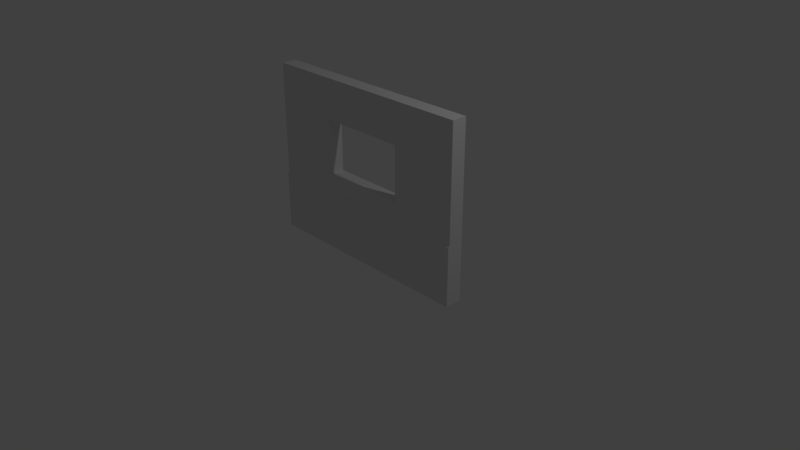 # Source: BasicWallWindow.blend  (saved by Blender 2.79.0; exported with 4.5.12 LTS)
import bpy
from mathutils import Matrix  # noqa: F401  (used for matrix-valued properties, if any)

bpy.ops.wm.read_factory_settings(use_empty=True)
scene = bpy.context.scene
scene.name = 'Scene'

# ---- collections
col_collection_1 = bpy.data.collections.new('Collection 1'); scene.collection.children.link(col_collection_1)

# ---- materials (node trees are filled in below, after node groups)
mat_material = bpy.data.materials.new('Material')
mat_material.alpha_threshold = 0.0
mat_material.use_transparent_shadow = False
mat_material.roughness = 0.5
mat_material.line_color = (0.0, 0.0, 0.0, 1.0)

# ---- material node trees

# ---- world
world_world = bpy.data.worlds.new('World'); scene.world = world_world
world_world.color = (0.05088, 0.05088, 0.05088)
world_world.use_sun_shadow = False
world_world.sun_shadow_jitter_overblur = 0.0
world_world.cycles.sampling_method = 'MANUAL'

# ---- cameras
cam_camera = bpy.data.cameras.new('Camera')
cam_camera.clip_end = 100.0
cam_camera.lens = 35.0
cam_camera.sensor_width = 32.0
cam_camera.sensor_height = 18.0
cam_camera.ortho_scale = 7.314
cam_camera.dof.focus_distance = 0.0
cam_camera.dof.aperture_fstop = 128.0

# ---- lights
light_lamp = bpy.data.lights.new('Lamp', 'POINT')
light_lamp.transmission_factor = 0.0
light_lamp.cutoff_distance = 30.0
light_lamp.energy = 100.0
light_lamp.shadow_buffer_clip_start = 1.001
light_lamp.shadow_soft_size = 0.1
light_lamp.shadow_maximum_resolution = 0.006
light_lamp.use_absolute_resolution = True

# ---- meshes
me_cube = bpy.data.meshes.new('Cube')
me_cube.from_pydata([(1.0, 1.0, -1.0), (1.0, -1.0, -1.0), (-1.0, -1.0, -1.0), (-1.0, 1.0, -1.0), (1.0, 1.0, 1.0), (1.0, -1.0, 1.0), (-1.0, -1.0, 1.0), (-1.0, 1.0, 1.0), (1.0, 1.0, -0.3525), (1.0, -1.0, -0.3525), (-1.0, -1.0, -0.3525), (-1.0, 1.0, -0.3525), (1.0, 1.0, -0.3011), (1.0, -1.0, -0.3002), (-1.0, -1.0, -0.3002), (-1.0, 1.0, -0.3011), (1.0, -1.193, -1.0), (-1.0, -1.193, -1.0), (1.0, -1.193, -0.3525), (-1.0, -1.193, -0.3525), (1.0, -1.193, -0.3275), (-1.0, -1.193, -0.3275), (0.3977, 1.0, -1.0), (-0.398, 1.0, -1.0), (0.3977, -1.0, -1.0), (-0.398, -1.0, -1.0), (0.3977, 1.0, 1.0), (-0.398, 1.0, 1.0), (0.3977, -1.0, 1.0), (-0.398, -1.0, 1.0), (0.3977, 1.0, -0.3525), (-0.398, 1.0, -0.3525), (0.3977, 1.0, -0.3011), (-0.398, 1.0, -0.3011), (0.3977, -1.0, -0.3002), (-0.398, -1.0, -0.3002), (0.3977, -1.193, -1.0), (-0.398, -1.193, -1.0), (0.3977, -1.193, -0.3525), (-0.398, -1.193, -0.3525), (0.3977, -1.193, -0.3275), (-0.398, -1.193, -0.3275), (1.0, 1.0, -0.1034), (1.0, 1.0, 0.5351), (1.0, -1.0, -0.1025), (1.0, -1.0, 0.5355), (-1.0, -1.0, -0.1025), (-1.0, -1.0, 0.5355), (-1.0, 1.0, -0.1034), (-1.0, 1.0, 0.5351), (0.3977, 1.0, -0.1034), (0.3977, 1.0, 0.5351), (-0.398, 1.0, -0.1034), (-0.398, 1.0, 0.5351), (0.3977, -1.0, 0.5355), (0.3977, -1.0, -0.1025), (-0.398, -1.0, 0.5355), (-0.398, -1.0, -0.1025)], [], [(23, 25, 2, 3), (27, 7, 6, 29), (43, 4, 5, 45), (56, 29, 6, 47), (47, 6, 7, 49), (31, 23, 3, 11), (33, 31, 11, 15), (2, 10, 11, 3), (1, 9, 18, 16), (0, 8, 9, 1), (52, 33, 15, 48), (10, 14, 15, 11), (35, 14, 21, 41), (8, 12, 13, 9), (37, 39, 19, 17), (39, 41, 21, 19), (14, 10, 19, 21), (24, 1, 16, 36), (10, 2, 17, 19), (9, 13, 20, 18), (2, 25, 37, 17), (25, 24, 36, 37), (18, 20, 40, 38), (38, 40, 41, 39), (16, 18, 38, 36), (36, 38, 39, 37), (13, 34, 40, 20), (34, 35, 41, 40), (42, 12, 32, 50), (50, 32, 33, 52), (12, 8, 30, 32), (32, 30, 31, 33), (8, 0, 22, 30), (30, 22, 23, 31), (45, 5, 28, 54), (54, 28, 29, 56), (4, 26, 28, 5), (26, 27, 29, 28), (0, 1, 24, 22), (22, 24, 25, 23), (34, 55, 57, 35), (52, 53, 56, 57), (13, 44, 55, 34), (44, 45, 54, 55), (26, 51, 53, 27), (57, 55, 50, 52), (4, 43, 51, 26), (43, 42, 50, 51), (27, 53, 49, 7), (53, 52, 48, 49), (14, 46, 48, 15), (46, 47, 49, 48), (35, 57, 46, 14), (57, 56, 47, 46), (12, 42, 44, 13), (42, 43, 45, 44), (56, 53, 51, 54), (50, 55, 54, 51)])
me_cube.materials.append(mat_material)
me_cube.use_remesh_preserve_volume = False
me_cube.use_remesh_preserve_attributes = False
me_cube.use_mirror_vertex_groups = False
me_cube.update()

# ---- objects
ob_cube = bpy.data.objects.new('Cube', me_cube)
ob_lamp = bpy.data.objects.new('Lamp', light_lamp)
ob_camera = bpy.data.objects.new('Camera', cam_camera)

# ---- transforms, parenting, visibility, modifiers, constraints
ob_cube.location = (0.0, 0.0, 1.072)
ob_cube.scale = (1.5, 0.1, 1.15)
ob_cube.lock_rotations_4d = False
ob_cube.empty_display_type = 'ARROWS'
ob_cube.lineart.crease_threshold = 0.0
ob_lamp.location = (4.076, 1.005, 5.904)
ob_lamp.rotation_euler = (0.6503, 0.05522, 1.866)
ob_lamp.lock_rotations_4d = False
ob_lamp.empty_display_type = 'ARROWS'
ob_lamp.color = (0.0, 0.0, 0.0, 0.0)
ob_lamp.lineart.crease_threshold = 0.0
ob_camera.location = (7.481, -6.508, 5.344)
ob_camera.rotation_euler = (1.109, 0.0, 0.8149)
ob_camera.lock_rotations_4d = False
ob_camera.empty_display_type = 'ARROWS'
ob_camera.color = (0.0, 0.0, 0.0, 0.0)
ob_camera.display_type = 'WIRE'
ob_camera.lineart.crease_threshold = 0.0

# ---- collection membership
col_collection_1.objects.link(ob_cube)
col_collection_1.objects.link(ob_lamp)
col_collection_1.objects.link(ob_camera)

# ---- scene / render settings (as saved in the file)
scene.camera = ob_camera
scene.frame_start = 1; scene.frame_end = 250; scene.frame_set(1)
scene.render.engine = 'BLENDER_EEVEE_NEXT'
scene.render.resolution_percentage = 50
scene.render.dither_intensity = 0.0
scene.cycles.use_denoising = False
scene.cycles.samples = 128
scene.cycles.sampling_pattern = 'TABULATED_SOBOL'
scene.cycles.use_adaptive_sampling = False
scene.cycles.use_light_tree = False
scene.cycles.blur_glossy = 0.0
scene.cycles.sample_clamp_indirect = 0.0
scene.view_settings.view_transform = 'Standard'
bpy.context.view_layer.update()
